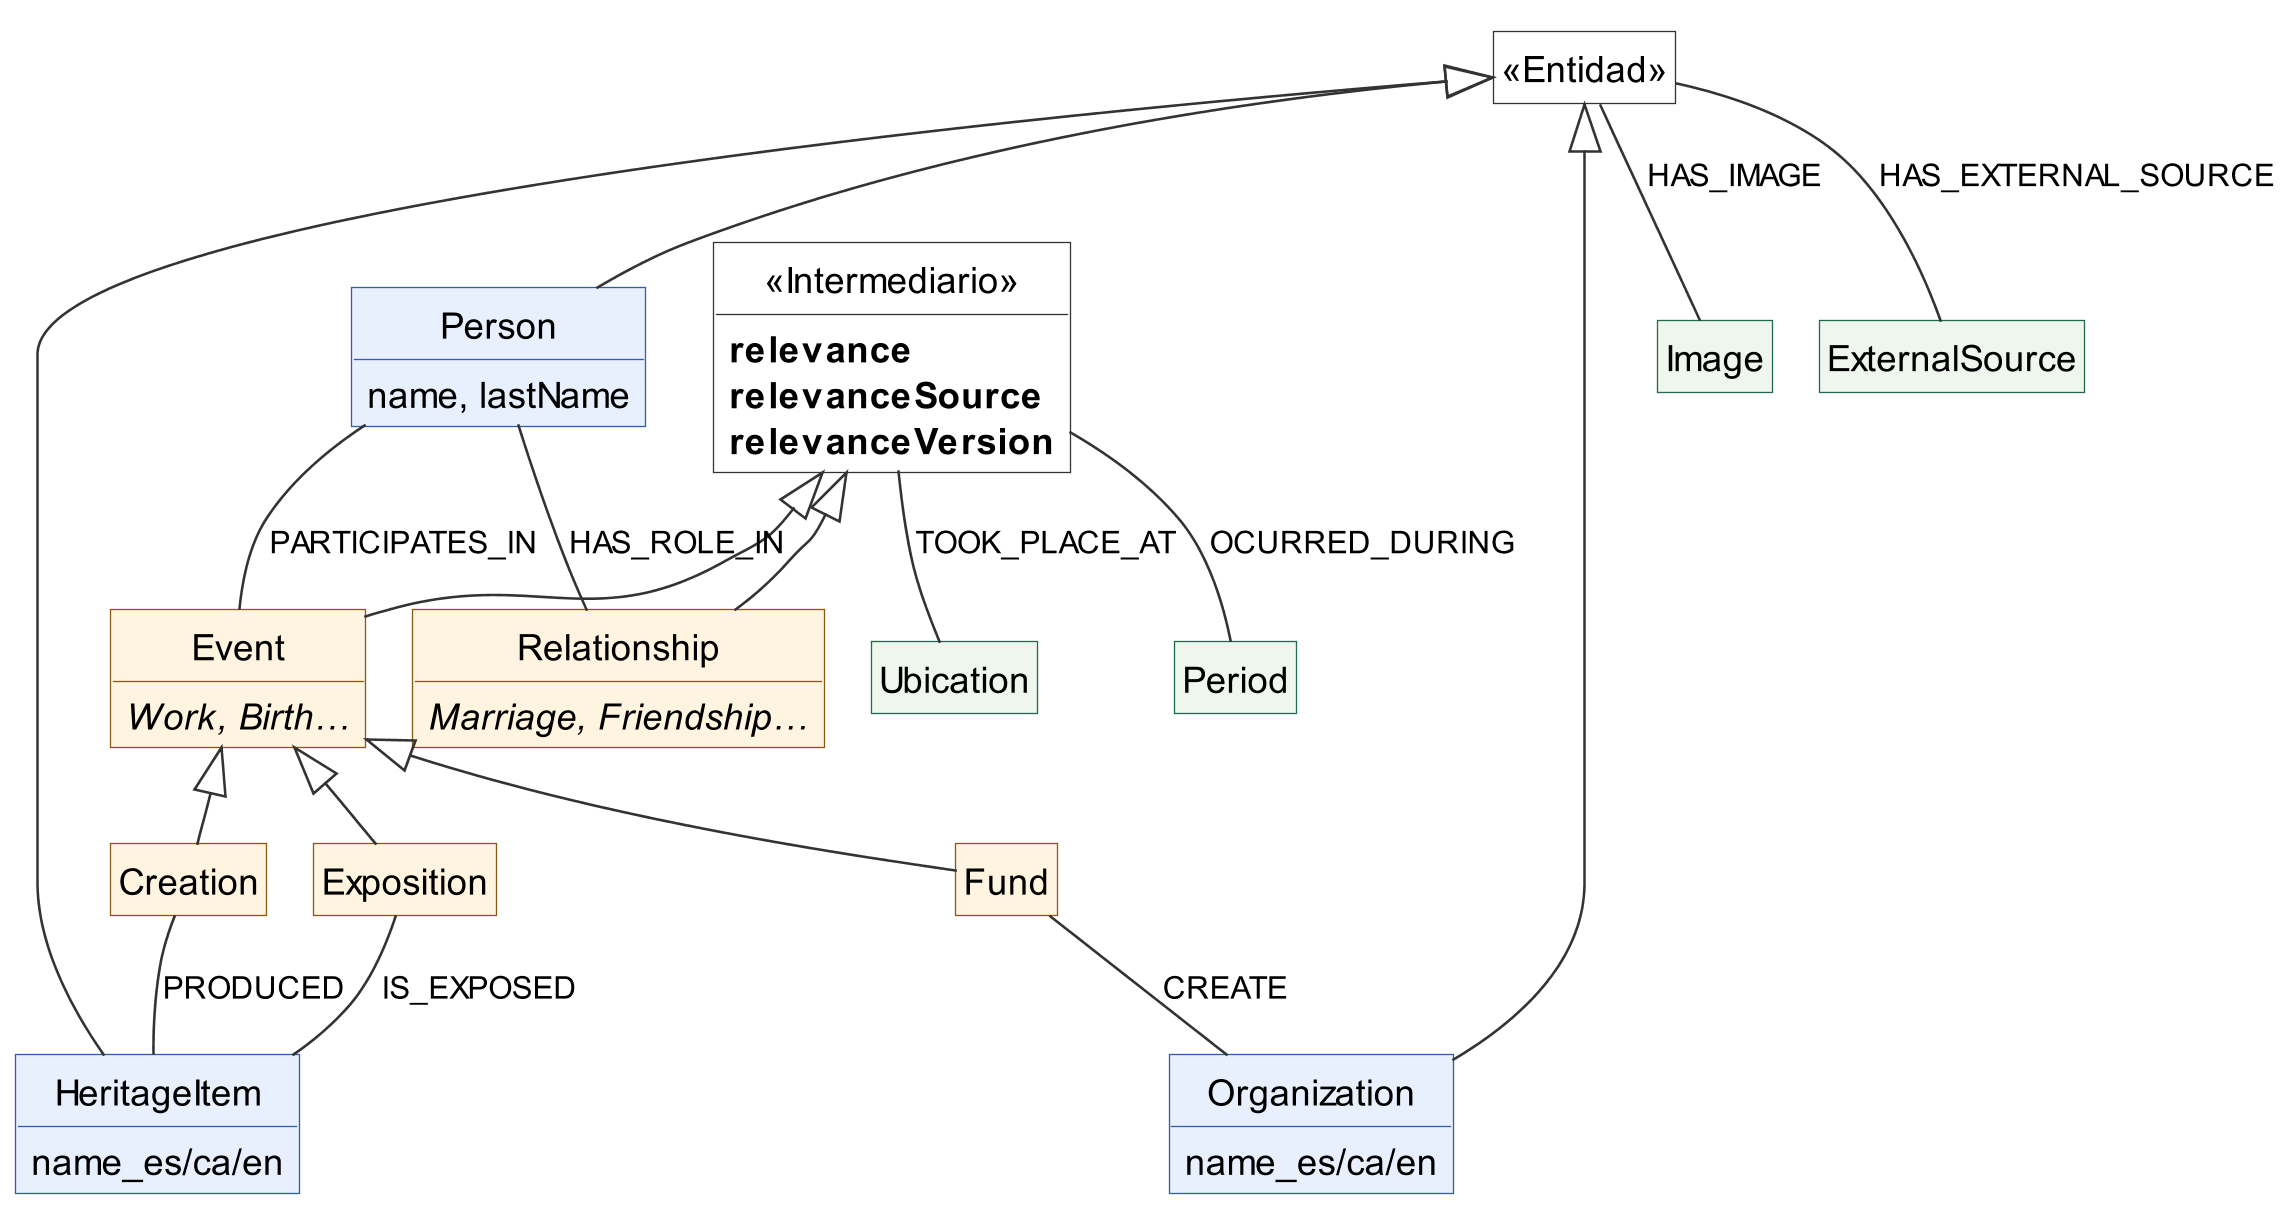

The diagram above was rendered by PlantUML. Its source (embedded in the PNG):
@startuml bd_refracts
' Modelo de REFRACTS en Neo4j. Azul: entidad; naranja: intermediario;
' verde: auxiliar; discontinuo: agrupación (no es etiqueta de la BD).
!include estilo.iuml
skinparam class {
  BackgroundColor<<entidad>> #E8F0FE
  BorderColor<<entidad>> #2F5FA7
  BackgroundColor<<intermediario>> #FFF4E0
  BorderColor<<intermediario>> #8A5A12
  BackgroundColor<<auxiliar>> #EEF6EE
  BorderColor<<auxiliar>> #1F6B4F
  BorderStyle<<agrupacion>> dashed
}
hide <<entidad>> stereotype
hide <<intermediario>> stereotype
hide <<auxiliar>> stereotype
hide <<agrupacion>> stereotype

class "«Entidad»" as Entidad <<agrupacion>>
class Person <<entidad>> {
  name, lastName
}
class Organization <<entidad>> {
  name_es/ca/en
}
class HeritageItem <<entidad>> {
  name_es/ca/en
}

class "«Intermediario»" as Intermediario <<agrupacion>> {
  <b>relevance</b>
  <b>relevanceSource</b>
  <b>relevanceVersion</b>
}
class Relationship <<intermediario>> {
  <i>Marriage, Friendship…</i>
}
class Event <<intermediario>> {
  <i>Work, Birth…</i>
}
class Creation <<intermediario>>
class Fund <<intermediario>>
class Exposition <<intermediario>>

class Period <<auxiliar>>
class Ubication <<auxiliar>>
class Image <<auxiliar>>
class ExternalSource <<auxiliar>>

Entidad <|-- Person
Entidad <|-- Organization
Entidad <|-- HeritageItem
Intermediario <|-- Relationship
Intermediario <|-- Event
Event <|-- Creation
Event <|-- Fund
Event <|-- Exposition

Person -- Relationship : HAS_ROLE_IN
Person -- Event : PARTICIPATES_IN
Creation -- HeritageItem : PRODUCED
Fund -- Organization : CREATE
Exposition -- HeritageItem : IS_EXPOSED
Intermediario -- Period : OCURRED_DURING
Intermediario -- Ubication : TOOK_PLACE_AT
Entidad -- Image : HAS_IMAGE
Entidad -- ExternalSource : HAS_EXTERNAL_SOURCE
@enduml